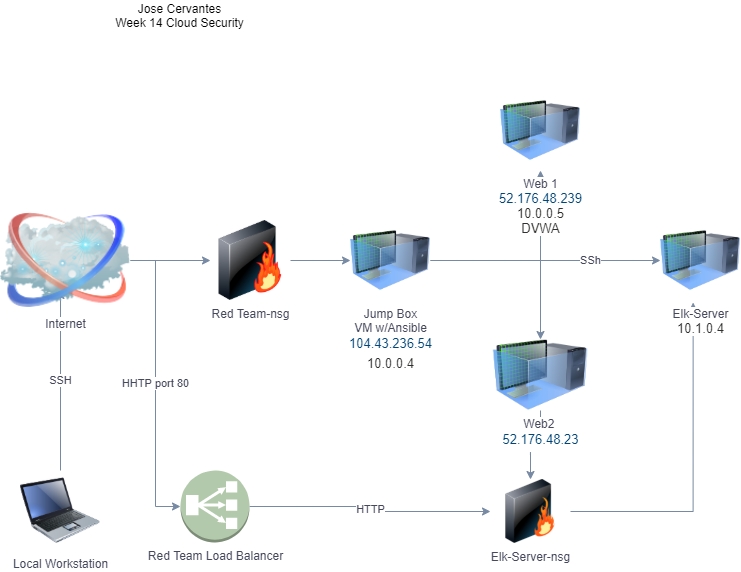

The diagram above was exported from draw.io. Its source (the exported page's mxGraphModel, read from the mxfile embedded in the PNG):
<mxGraphModel dx="782" dy="497" grid="1" gridSize="10" guides="1" tooltips="1" connect="1" arrows="1" fold="1" page="1" pageScale="1" pageWidth="850" pageHeight="1100" math="0" shadow="0">
  <root>
    <mxCell id="0" />
    <mxCell id="1" parent="0" />
    <mxCell id="knmnbcRJy-dpXiN2NSF_-19" value="SSH" style="edgeStyle=orthogonalEdgeStyle;rounded=0;orthogonalLoop=1;jettySize=auto;html=1;strokeColor=#788AA3;fontColor=#46495D;" parent="1" source="HESfsgXw6nMYdovEPHqD-1" edge="1">
      <mxGeometry relative="1" as="geometry">
        <mxPoint x="90" y="550" as="targetPoint" />
      </mxGeometry>
    </mxCell>
    <mxCell id="HESfsgXw6nMYdovEPHqD-1" value="Local Workstation" style="image;html=1;image=img/lib/clip_art/computers/Laptop_128x128.png;fillColor=#B2C9AB;strokeColor=#788AA3;fontColor=#46495D;" parent="1" vertex="1">
      <mxGeometry x="50" y="730" width="80" height="80" as="geometry" />
    </mxCell>
    <mxCell id="knmnbcRJy-dpXiN2NSF_-23" value="" style="edgeStyle=orthogonalEdgeStyle;rounded=0;orthogonalLoop=1;jettySize=auto;html=1;exitX=1;exitY=0.5;exitDx=0;exitDy=0;strokeColor=#788AA3;fontColor=#46495D;" parent="1" source="HESfsgXw6nMYdovEPHqD-4" target="knmnbcRJy-dpXiN2NSF_-6" edge="1">
      <mxGeometry relative="1" as="geometry" />
    </mxCell>
    <mxCell id="HESfsgXw6nMYdovEPHqD-4" value="Red Team-nsg" style="image;html=1;image=img/lib/clip_art/networking/Firewall-page1_128x128.png;fillColor=#B2C9AB;strokeColor=#788AA3;fontColor=#46495D;" parent="1" vertex="1">
      <mxGeometry x="240" y="480" width="80" height="80" as="geometry" />
    </mxCell>
    <mxCell id="knmnbcRJy-dpXiN2NSF_-22" style="edgeStyle=orthogonalEdgeStyle;rounded=0;orthogonalLoop=1;jettySize=auto;html=1;strokeColor=#788AA3;fontColor=#46495D;" parent="1" source="knmnbcRJy-dpXiN2NSF_-4" target="HESfsgXw6nMYdovEPHqD-4" edge="1">
      <mxGeometry relative="1" as="geometry" />
    </mxCell>
    <mxCell id="knmnbcRJy-dpXiN2NSF_-28" value="HHTP port 80" style="edgeStyle=orthogonalEdgeStyle;rounded=0;orthogonalLoop=1;jettySize=auto;html=1;entryX=0;entryY=0.5;entryDx=0;entryDy=0;entryPerimeter=0;strokeColor=#788AA3;fontColor=#46495D;" parent="1" source="knmnbcRJy-dpXiN2NSF_-4" target="knmnbcRJy-dpXiN2NSF_-7" edge="1">
      <mxGeometry relative="1" as="geometry" />
    </mxCell>
    <mxCell id="knmnbcRJy-dpXiN2NSF_-4" value="Internet" style="image;html=1;image=img/lib/clip_art/networking/Cloud_128x128.png;fillColor=#B2C9AB;strokeColor=#788AA3;fontColor=#46495D;" parent="1" vertex="1">
      <mxGeometry x="30" y="470" width="130" height="100" as="geometry" />
    </mxCell>
    <mxCell id="knmnbcRJy-dpXiN2NSF_-30" style="edgeStyle=orthogonalEdgeStyle;rounded=0;orthogonalLoop=1;jettySize=auto;html=1;entryX=0.5;entryY=1;entryDx=0;entryDy=0;exitX=1;exitY=0.5;exitDx=0;exitDy=0;strokeColor=#788AA3;fontColor=#46495D;" parent="1" source="knmnbcRJy-dpXiN2NSF_-6" target="knmnbcRJy-dpXiN2NSF_-9" edge="1">
      <mxGeometry relative="1" as="geometry">
        <mxPoint x="570" y="590" as="sourcePoint" />
        <Array as="points">
          <mxPoint x="570" y="520" />
        </Array>
      </mxGeometry>
    </mxCell>
    <mxCell id="knmnbcRJy-dpXiN2NSF_-31" style="edgeStyle=orthogonalEdgeStyle;rounded=0;orthogonalLoop=1;jettySize=auto;html=1;entryX=0.5;entryY=0;entryDx=0;entryDy=0;strokeColor=#788AA3;fontColor=#46495D;" parent="1" source="knmnbcRJy-dpXiN2NSF_-6" target="knmnbcRJy-dpXiN2NSF_-10" edge="1">
      <mxGeometry relative="1" as="geometry">
        <Array as="points">
          <mxPoint x="570" y="520" />
        </Array>
      </mxGeometry>
    </mxCell>
    <mxCell id="knmnbcRJy-dpXiN2NSF_-33" value="SSh" style="edgeStyle=orthogonalEdgeStyle;rounded=0;orthogonalLoop=1;jettySize=auto;html=1;entryX=0;entryY=0.5;entryDx=0;entryDy=0;startArrow=none;strokeColor=#788AA3;fontColor=#46495D;" parent="1" target="knmnbcRJy-dpXiN2NSF_-11" edge="1">
      <mxGeometry relative="1" as="geometry">
        <mxPoint x="550" y="520" as="sourcePoint" />
      </mxGeometry>
    </mxCell>
    <mxCell id="knmnbcRJy-dpXiN2NSF_-6" value="Jump Box&lt;br&gt;VM w/Ansible&lt;br&gt;&lt;a class=&quot;msportalfx-text-primary fxc-essentials-value fxs-portal-text fxs-fxclick&quot; tabindex=&quot;0&quot; title=&quot;104.43.236.54&quot; id=&quot;_essentials_145&quot; href=&quot;https://portal.azure.com/#blade/HubsExtension/ResourceMenuBlade/id/%2Fsubscriptions%2F881722fe-6b9e-4f41-9790-bb04ef989351%2FresourceGroups%2FCrimson1-RedTeam%2Fproviders%2FMicrosoft.Network%2FpublicIPAddresses%2FJump-Box-Provisioner-ip/menuid/configuration&quot; style=&quot;font-size: 13px ; color: rgb(0 , 69 , 120) ; cursor: pointer ; outline-color: rgb(96 , 94 , 92) ; overflow: hidden ; height: 18px ; line-height: 18px ; display: inline-block ; text-overflow: ellipsis ; text-align: left ; max-width: 100% ; padding: 0px ; border: 0px ; font-family: &amp;#34;az_ea_font&amp;#34; , &amp;#34;segoe ui&amp;#34; , &amp;#34;az_font&amp;#34; , , , &amp;#34;blinkmacsystemfont&amp;#34; , &amp;#34;roboto&amp;#34; , &amp;#34;oxygen&amp;#34; , &amp;#34;ubuntu&amp;#34; , &amp;#34;cantarell&amp;#34; , &amp;#34;open sans&amp;#34; , &amp;#34;helvetica neue&amp;#34; , sans-serif ; outline-style: none&quot;&gt;104.43.236.54&lt;/a&gt;&lt;br&gt;&lt;span style=&quot;color: rgb(50 , 49 , 48) ; font-family: &amp;#34;az_ea_font&amp;#34; , &amp;#34;segoe ui&amp;#34; , &amp;#34;az_font&amp;#34; , , , &amp;#34;blinkmacsystemfont&amp;#34; , &amp;#34;roboto&amp;#34; , &amp;#34;oxygen&amp;#34; , &amp;#34;ubuntu&amp;#34; , &amp;#34;cantarell&amp;#34; , &amp;#34;open sans&amp;#34; , &amp;#34;helvetica neue&amp;#34; , sans-serif ; font-size: 13px&quot;&gt;10.0.0.4&lt;/span&gt;" style="image;html=1;image=img/lib/clip_art/computers/Virtual_Machine_128x128.png;fillColor=#B2C9AB;strokeColor=#788AA3;fontColor=#46495D;" parent="1" vertex="1">
      <mxGeometry x="380" y="480" width="80" height="80" as="geometry" />
    </mxCell>
    <mxCell id="knmnbcRJy-dpXiN2NSF_-34" value="HTTP" style="edgeStyle=orthogonalEdgeStyle;rounded=0;orthogonalLoop=1;jettySize=auto;html=1;entryX=0;entryY=0.5;entryDx=0;entryDy=0;strokeColor=#788AA3;fontColor=#46495D;" parent="1" source="knmnbcRJy-dpXiN2NSF_-7" target="knmnbcRJy-dpXiN2NSF_-8" edge="1">
      <mxGeometry relative="1" as="geometry" />
    </mxCell>
    <mxCell id="knmnbcRJy-dpXiN2NSF_-7" value="Red Team Load Balancer" style="outlineConnect=0;dashed=0;verticalLabelPosition=bottom;verticalAlign=top;align=center;html=1;shape=mxgraph.aws3.classic_load_balancer;fillColor=#B2C9AB;strokeColor=#788AA3;fontColor=#46495D;" parent="1" vertex="1">
      <mxGeometry x="210" y="730" width="69" height="72" as="geometry" />
    </mxCell>
    <mxCell id="knmnbcRJy-dpXiN2NSF_-32" style="edgeStyle=orthogonalEdgeStyle;rounded=0;orthogonalLoop=1;jettySize=auto;html=1;entryX=0.408;entryY=1.025;entryDx=0;entryDy=0;entryPerimeter=0;strokeColor=#788AA3;fontColor=#46495D;" parent="1" source="knmnbcRJy-dpXiN2NSF_-8" target="knmnbcRJy-dpXiN2NSF_-11" edge="1">
      <mxGeometry relative="1" as="geometry" />
    </mxCell>
    <mxCell id="knmnbcRJy-dpXiN2NSF_-8" value="Elk-Server-nsg" style="image;html=1;image=img/lib/clip_art/networking/Firewall_128x128.png;fillColor=#B2C9AB;strokeColor=#788AA3;fontColor=#46495D;" parent="1" vertex="1">
      <mxGeometry x="520" y="739" width="80" height="64" as="geometry" />
    </mxCell>
    <mxCell id="knmnbcRJy-dpXiN2NSF_-9" value="Web 1&lt;br&gt;&lt;span style=&quot;color: rgb(0 , 69 , 120) ; font-family: &amp;#34;az_ea_font&amp;#34; , &amp;#34;segoe ui&amp;#34; , &amp;#34;az_font&amp;#34; , , , &amp;#34;blinkmacsystemfont&amp;#34; , &amp;#34;roboto&amp;#34; , &amp;#34;oxygen&amp;#34; , &amp;#34;ubuntu&amp;#34; , &amp;#34;cantarell&amp;#34; , &amp;#34;open sans&amp;#34; , &amp;#34;helvetica neue&amp;#34; , sans-serif ; font-size: 13px&quot;&gt;52.176.48.239&lt;/span&gt;&lt;br&gt;&lt;span style=&quot;color: rgb(50 , 49 , 48) ; font-family: &amp;#34;az_ea_font&amp;#34; , &amp;#34;segoe ui&amp;#34; , &amp;#34;az_font&amp;#34; , , , &amp;#34;blinkmacsystemfont&amp;#34; , &amp;#34;roboto&amp;#34; , &amp;#34;oxygen&amp;#34; , &amp;#34;ubuntu&amp;#34; , &amp;#34;cantarell&amp;#34; , &amp;#34;open sans&amp;#34; , &amp;#34;helvetica neue&amp;#34; , sans-serif ; font-size: 13px&quot;&gt;10.0.0.5&lt;br&gt;DVWA&lt;br&gt;&lt;/span&gt;" style="image;html=1;image=img/lib/clip_art/computers/Virtual_Machine_128x128.png;fillColor=#B2C9AB;strokeColor=#788AA3;fontColor=#46495D;" parent="1" vertex="1">
      <mxGeometry x="530" y="350" width="80" height="80" as="geometry" />
    </mxCell>
    <mxCell id="wQ--F7f2I61Y4CiNFOBC-2" value="" style="edgeStyle=orthogonalEdgeStyle;curved=0;rounded=1;sketch=0;orthogonalLoop=1;jettySize=auto;html=1;fontColor=#46495D;strokeColor=#788AA3;fillColor=#B2C9AB;" parent="1" source="knmnbcRJy-dpXiN2NSF_-10" target="knmnbcRJy-dpXiN2NSF_-8" edge="1">
      <mxGeometry relative="1" as="geometry" />
    </mxCell>
    <mxCell id="knmnbcRJy-dpXiN2NSF_-10" value="Web2&amp;nbsp;&lt;br&gt;&lt;a class=&quot;msportalfx-text-primary fxc-essentials-value fxs-portal-text fxs-fxclick&quot; tabindex=&quot;0&quot; title=&quot;52.176.48.239&quot; id=&quot;_essentials_325&quot; href=&quot;https://portal.azure.com/#blade/HubsExtension/ResourceMenuBlade/id/%2Fsubscriptions%2F881722fe-6b9e-4f41-9790-bb04ef989351%2FresourceGroups%2FCrimson1-RedTeam%2Fproviders%2FMicrosoft.Network%2FpublicIPAddresses%2FRedTeam-LB/menuid/configuration&quot; style=&quot;font-weight: inherit ; font-size: 13px ; color: rgb(0 , 69 , 120) ; cursor: pointer ; outline-color: rgb(96 , 94 , 92) ; overflow: hidden ; height: 18px ; line-height: 18px ; display: inline-block ; text-overflow: ellipsis ; text-align: left ; max-width: 100% ; padding: 0px ; border: 0px ; outline-style: none&quot;&gt;52.176.48.23&lt;/a&gt;" style="image;html=1;image=img/lib/clip_art/computers/Virtual_Machine_128x128.png;fillColor=#B2C9AB;strokeColor=#788AA3;fontColor=#46495D;" parent="1" vertex="1">
      <mxGeometry x="520" y="599" width="100" height="71" as="geometry" />
    </mxCell>
    <mxCell id="knmnbcRJy-dpXiN2NSF_-11" value="Elk-Server&lt;br&gt;&lt;span style=&quot;color: rgb(50 , 49 , 48) ; font-family: &amp;#34;az_ea_font&amp;#34; , &amp;#34;segoe ui&amp;#34; , &amp;#34;az_font&amp;#34; , , , &amp;#34;blinkmacsystemfont&amp;#34; , &amp;#34;roboto&amp;#34; , &amp;#34;oxygen&amp;#34; , &amp;#34;ubuntu&amp;#34; , &amp;#34;cantarell&amp;#34; , &amp;#34;open sans&amp;#34; , &amp;#34;helvetica neue&amp;#34; , sans-serif ; font-size: 13px&quot;&gt;10.1.0.4&lt;/span&gt;" style="image;html=1;image=img/lib/clip_art/computers/Virtual_Machine_128x128.png;fillColor=#B2C9AB;strokeColor=#788AA3;fontColor=#46495D;" parent="1" vertex="1">
      <mxGeometry x="690" y="480" width="80" height="80" as="geometry" />
    </mxCell>
    <mxCell id="y1HMrBXcntOFfbhDlyaP-1" value="Jose Cervantes&lt;br&gt;Week 14 Cloud Security" style="text;html=1;align=center;verticalAlign=middle;resizable=0;points=[];autosize=1;strokeColor=none;fillColor=none;" parent="1" vertex="1">
      <mxGeometry x="139" y="260" width="140" height="30" as="geometry" />
    </mxCell>
  </root>
</mxGraphModel>